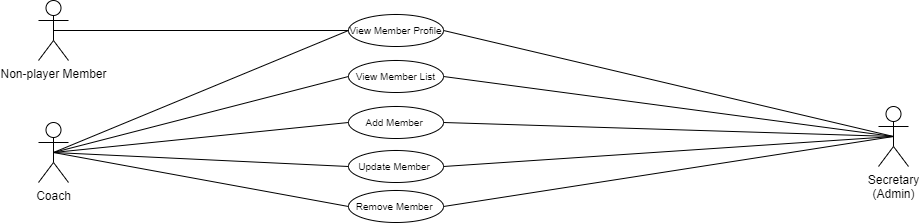

The diagram above was exported from draw.io. Its source (the exported page's mxGraphModel, read from the mxfile embedded in the PNG):
<mxGraphModel dx="1155" dy="661" grid="1" gridSize="10" guides="1" tooltips="1" connect="1" arrows="1" fold="1" page="1" pageScale="1" pageWidth="827" pageHeight="1169" math="0" shadow="0">
  <root>
    <mxCell id="0" />
    <mxCell id="1" parent="0" />
    <mxCell id="0PpCAkCZYWMzE0v7zb6i-3" value="View Member Profile" style="ellipse;whiteSpace=wrap;html=1;fontSize=10;" vertex="1" parent="1">
      <mxGeometry x="420" y="144" width="95" height="32" as="geometry" />
    </mxCell>
    <mxCell id="0PpCAkCZYWMzE0v7zb6i-6" value="Non-player Member" style="shape=umlActor;verticalLabelPosition=bottom;verticalAlign=top;html=1;outlineConnect=0;" vertex="1" parent="1">
      <mxGeometry x="110" y="130" width="30" height="60" as="geometry" />
    </mxCell>
    <mxCell id="0PpCAkCZYWMzE0v7zb6i-10" value="" style="endArrow=none;html=1;rounded=0;exitX=0.5;exitY=0.5;exitDx=0;exitDy=0;exitPerimeter=0;entryX=0;entryY=0.5;entryDx=0;entryDy=0;" edge="1" parent="1" source="0PpCAkCZYWMzE0v7zb6i-6" target="0PpCAkCZYWMzE0v7zb6i-3">
      <mxGeometry width="50" height="50" relative="1" as="geometry">
        <mxPoint x="335" y="360" as="sourcePoint" />
        <mxPoint x="430" y="340" as="targetPoint" />
      </mxGeometry>
    </mxCell>
    <mxCell id="0PpCAkCZYWMzE0v7zb6i-12" value="Secretary&lt;div&gt;(Admin)&lt;/div&gt;" style="shape=umlActor;verticalLabelPosition=bottom;verticalAlign=top;html=1;outlineConnect=0;" vertex="1" parent="1">
      <mxGeometry x="950" y="236" width="30" height="60" as="geometry" />
    </mxCell>
    <mxCell id="0PpCAkCZYWMzE0v7zb6i-16" value="Coach" style="shape=umlActor;verticalLabelPosition=bottom;verticalAlign=top;html=1;outlineConnect=0;" vertex="1" parent="1">
      <mxGeometry x="110" y="252" width="30" height="60" as="geometry" />
    </mxCell>
    <mxCell id="0PpCAkCZYWMzE0v7zb6i-18" value="View Member&amp;nbsp;List" style="ellipse;whiteSpace=wrap;html=1;fontSize=10;" vertex="1" parent="1">
      <mxGeometry x="420" y="190" width="95" height="32" as="geometry" />
    </mxCell>
    <mxCell id="0PpCAkCZYWMzE0v7zb6i-27" value="Add Member&amp;nbsp;" style="ellipse;whiteSpace=wrap;html=1;fontSize=10;" vertex="1" parent="1">
      <mxGeometry x="420" y="236" width="95" height="32" as="geometry" />
    </mxCell>
    <mxCell id="0PpCAkCZYWMzE0v7zb6i-30" value="Update Member&amp;nbsp;" style="ellipse;whiteSpace=wrap;html=1;fontSize=10;" vertex="1" parent="1">
      <mxGeometry x="420" y="280" width="95" height="32" as="geometry" />
    </mxCell>
    <mxCell id="0PpCAkCZYWMzE0v7zb6i-42" value="Remove Member&amp;nbsp;" style="ellipse;whiteSpace=wrap;html=1;fontSize=10;" vertex="1" parent="1">
      <mxGeometry x="420" y="320" width="95" height="32" as="geometry" />
    </mxCell>
    <mxCell id="0PpCAkCZYWMzE0v7zb6i-45" value="" style="endArrow=none;html=1;rounded=0;exitX=1;exitY=0.5;exitDx=0;exitDy=0;entryX=0.5;entryY=0.5;entryDx=0;entryDy=0;entryPerimeter=0;" edge="1" parent="1" source="0PpCAkCZYWMzE0v7zb6i-42" target="0PpCAkCZYWMzE0v7zb6i-12">
      <mxGeometry width="50" height="50" relative="1" as="geometry">
        <mxPoint x="650" y="700" as="sourcePoint" />
        <mxPoint x="1005" y="540" as="targetPoint" />
      </mxGeometry>
    </mxCell>
    <mxCell id="0PpCAkCZYWMzE0v7zb6i-50" value="" style="endArrow=none;html=1;rounded=0;exitX=1;exitY=0.5;exitDx=0;exitDy=0;entryX=0.5;entryY=0.5;entryDx=0;entryDy=0;entryPerimeter=0;" edge="1" parent="1" source="0PpCAkCZYWMzE0v7zb6i-18" target="0PpCAkCZYWMzE0v7zb6i-12">
      <mxGeometry width="50" height="50" relative="1" as="geometry">
        <mxPoint x="525" y="396" as="sourcePoint" />
        <mxPoint x="975" y="276" as="targetPoint" />
      </mxGeometry>
    </mxCell>
    <mxCell id="0PpCAkCZYWMzE0v7zb6i-51" value="" style="endArrow=none;html=1;rounded=0;exitX=1;exitY=0.5;exitDx=0;exitDy=0;entryX=0.5;entryY=0.5;entryDx=0;entryDy=0;entryPerimeter=0;" edge="1" parent="1" source="0PpCAkCZYWMzE0v7zb6i-3" target="0PpCAkCZYWMzE0v7zb6i-12">
      <mxGeometry width="50" height="50" relative="1" as="geometry">
        <mxPoint x="525" y="166" as="sourcePoint" />
        <mxPoint x="975" y="276" as="targetPoint" />
      </mxGeometry>
    </mxCell>
    <mxCell id="0PpCAkCZYWMzE0v7zb6i-52" value="" style="endArrow=none;html=1;rounded=0;exitX=1;exitY=0.5;exitDx=0;exitDy=0;entryX=0.5;entryY=0.5;entryDx=0;entryDy=0;entryPerimeter=0;" edge="1" parent="1" source="0PpCAkCZYWMzE0v7zb6i-27" target="0PpCAkCZYWMzE0v7zb6i-12">
      <mxGeometry width="50" height="50" relative="1" as="geometry">
        <mxPoint x="525" y="216" as="sourcePoint" />
        <mxPoint x="975" y="276" as="targetPoint" />
      </mxGeometry>
    </mxCell>
    <mxCell id="0PpCAkCZYWMzE0v7zb6i-53" value="" style="endArrow=none;html=1;rounded=0;exitX=1;exitY=0.5;exitDx=0;exitDy=0;entryX=0.5;entryY=0.5;entryDx=0;entryDy=0;entryPerimeter=0;" edge="1" parent="1" source="0PpCAkCZYWMzE0v7zb6i-30" target="0PpCAkCZYWMzE0v7zb6i-12">
      <mxGeometry width="50" height="50" relative="1" as="geometry">
        <mxPoint x="525" y="262" as="sourcePoint" />
        <mxPoint x="975" y="276" as="targetPoint" />
      </mxGeometry>
    </mxCell>
    <mxCell id="0PpCAkCZYWMzE0v7zb6i-57" value="" style="endArrow=none;html=1;rounded=0;exitX=0.5;exitY=0.5;exitDx=0;exitDy=0;exitPerimeter=0;entryX=0;entryY=0.5;entryDx=0;entryDy=0;" edge="1" parent="1" source="0PpCAkCZYWMzE0v7zb6i-16" target="0PpCAkCZYWMzE0v7zb6i-3">
      <mxGeometry width="50" height="50" relative="1" as="geometry">
        <mxPoint x="135" y="170" as="sourcePoint" />
        <mxPoint x="430" y="170" as="targetPoint" />
      </mxGeometry>
    </mxCell>
    <mxCell id="0PpCAkCZYWMzE0v7zb6i-58" value="" style="endArrow=none;html=1;rounded=0;exitX=0.5;exitY=0.5;exitDx=0;exitDy=0;exitPerimeter=0;entryX=0;entryY=0.5;entryDx=0;entryDy=0;" edge="1" parent="1" source="0PpCAkCZYWMzE0v7zb6i-16" target="0PpCAkCZYWMzE0v7zb6i-18">
      <mxGeometry width="50" height="50" relative="1" as="geometry">
        <mxPoint x="135" y="292" as="sourcePoint" />
        <mxPoint x="430" y="170" as="targetPoint" />
      </mxGeometry>
    </mxCell>
    <mxCell id="0PpCAkCZYWMzE0v7zb6i-59" value="" style="endArrow=none;html=1;rounded=0;exitX=0.5;exitY=0.5;exitDx=0;exitDy=0;exitPerimeter=0;entryX=0;entryY=0.5;entryDx=0;entryDy=0;" edge="1" parent="1" source="0PpCAkCZYWMzE0v7zb6i-16" target="0PpCAkCZYWMzE0v7zb6i-27">
      <mxGeometry width="50" height="50" relative="1" as="geometry">
        <mxPoint x="135" y="292" as="sourcePoint" />
        <mxPoint x="430" y="216" as="targetPoint" />
      </mxGeometry>
    </mxCell>
    <mxCell id="0PpCAkCZYWMzE0v7zb6i-60" value="" style="endArrow=none;html=1;rounded=0;exitX=0.5;exitY=0.5;exitDx=0;exitDy=0;exitPerimeter=0;entryX=0;entryY=0.5;entryDx=0;entryDy=0;" edge="1" parent="1" source="0PpCAkCZYWMzE0v7zb6i-16" target="0PpCAkCZYWMzE0v7zb6i-30">
      <mxGeometry width="50" height="50" relative="1" as="geometry">
        <mxPoint x="135" y="292" as="sourcePoint" />
        <mxPoint x="430" y="262" as="targetPoint" />
      </mxGeometry>
    </mxCell>
    <mxCell id="0PpCAkCZYWMzE0v7zb6i-62" value="" style="endArrow=none;html=1;rounded=0;exitX=0.5;exitY=0.5;exitDx=0;exitDy=0;exitPerimeter=0;entryX=0;entryY=0.5;entryDx=0;entryDy=0;" edge="1" parent="1" source="0PpCAkCZYWMzE0v7zb6i-16" target="0PpCAkCZYWMzE0v7zb6i-42">
      <mxGeometry width="50" height="50" relative="1" as="geometry">
        <mxPoint x="135" y="292" as="sourcePoint" />
        <mxPoint x="430" y="356" as="targetPoint" />
      </mxGeometry>
    </mxCell>
  </root>
</mxGraphModel>